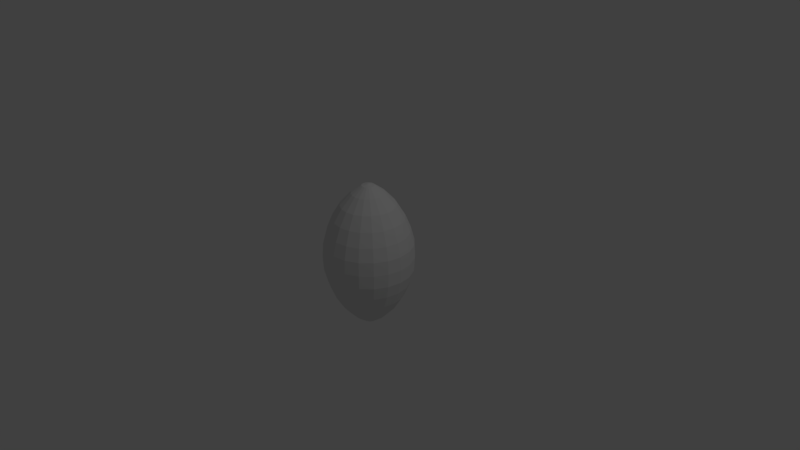 # Source: Football.blend  (saved by Blender 2.78.0; exported with 4.5.12 LTS)
import bpy
from mathutils import Matrix  # noqa: F401  (used for matrix-valued properties, if any)

bpy.ops.wm.read_factory_settings(use_empty=True)
scene = bpy.context.scene
scene.name = 'Scene'

# ---- collections
col_collection_1 = bpy.data.collections.new('Collection 1'); scene.collection.children.link(col_collection_1)

# ---- materials (node trees are filled in below, after node groups)
mat_material = bpy.data.materials.new('Material')
mat_material.alpha_threshold = 0.0
mat_material.use_transparent_shadow = False
mat_material.roughness = 0.5
mat_material.line_color = (0.0, 0.0, 0.0, 1.0)

# ---- material node trees

# ---- world
world_world = bpy.data.worlds.new('World'); scene.world = world_world
world_world.color = (0.05088, 0.05088, 0.05088)
world_world.use_sun_shadow = False
world_world.sun_shadow_jitter_overblur = 0.0
world_world.cycles.sampling_method = 'MANUAL'

# ---- cameras
cam_camera = bpy.data.cameras.new('Camera')
cam_camera.clip_end = 100.0
cam_camera.lens = 35.0
cam_camera.sensor_width = 32.0
cam_camera.sensor_height = 18.0
cam_camera.ortho_scale = 7.314
cam_camera.dof.focus_distance = 0.0
cam_camera.dof.aperture_fstop = 128.0

# ---- lights
light_lamp = bpy.data.lights.new('Lamp', 'POINT')
light_lamp.transmission_factor = 0.0
light_lamp.cutoff_distance = 30.0
light_lamp.energy = 100.0
light_lamp.shadow_buffer_clip_start = 1.001
light_lamp.shadow_soft_size = 0.1
light_lamp.shadow_maximum_resolution = 0.006
light_lamp.use_absolute_resolution = True

# ---- meshes
me_cube = bpy.data.meshes.new('Cube')
me_cube.from_pydata([(0.1667, -0.513, 0.3592), (-4.873e-08, -0.5394, 0.3592), (-5.362e-08, -0.586, 0.183), (-5.417e-08, -0.5964, 0.0), (0.1811, -0.5573, 0.183), (0.1843, -0.5672, 0.0), (0.3444, -0.4741, 0.183), (0.3506, -0.4825, -2.98e-08), (0.4741, -0.3444, 0.183), (0.4825, -0.3506, -2.98e-08), (0.5573, -0.1811, 0.183), (0.5672, -0.1843, -1.49e-08), (0.586, 1.043e-07, 0.183), (0.5964, 1.663e-07, 1.421e-14), (0.5573, 0.1811, 0.183), (0.5672, 0.1843, 1.49e-08), (0.4741, 0.3444, 0.183), (0.4825, 0.3506, 2.98e-08), (0.3444, 0.4741, 0.183), (0.3506, 0.4825, 2.98e-08), (0.1811, 0.5573, 0.183), (0.1843, 0.5672, 5.96e-08), (-2.446e-07, 0.586, 0.183), (-2.485e-07, 0.5964, 5.96e-08), (-0.1811, 0.5573, 0.183), (-0.1843, 0.5672, 5.96e-08), (-0.3444, 0.4741, 0.183), (-0.3506, 0.4825, 2.98e-08), (-0.4741, 0.3444, 0.183), (-0.4825, 0.3506, 2.98e-08), (-0.5573, 0.1811, 0.183), (-0.5672, 0.1843, 1.49e-08), (-0.586, -4.917e-07, 0.183), (-0.5964, -4.357e-07, -2.842e-14), (-0.5573, -0.1811, 0.183), (-0.5672, -0.1843, -1.49e-08), (-0.4741, -0.3444, 0.183), (-0.4825, -0.3506, -2.98e-08), (-0.3444, -0.4741, 0.183), (-0.3506, -0.4825, -2.98e-08), (-0.1811, -0.5573, 0.183), (-0.1843, -0.5672, 0.0), (0.317, -0.4364, 0.3592), (0.4364, -0.317, 0.3592), (0.513, -0.1667, 0.3592), (0.5394, 8.941e-08, 0.3592), (0.513, 0.1667, 0.3592), (0.4364, 0.317, 0.3592), (0.317, 0.4364, 0.3592), (0.1667, 0.513, 0.3592), (-2.245e-07, 0.5394, 0.3592), (-0.1667, 0.513, 0.3592), (-0.317, 0.4364, 0.3592), (-0.4364, 0.317, 0.3592), (-0.513, 0.1667, 0.3592), (-0.5394, -4.768e-07, 0.3592), (-0.513, -0.1667, 0.3592), (-0.4364, -0.317, 0.3592), (-0.317, -0.4364, 0.3592), (-0.1667, -0.513, 0.3592), (-0.1442, -0.4438, 0.5374), (-4.174e-08, -0.4666, 0.5374), (-0.2743, -0.3775, 0.5374), (-0.3775, -0.2743, 0.5374), (-0.4438, -0.1442, 0.5374), (-0.4666, -4.172e-07, 0.5374), (-0.4438, 0.1442, 0.5374), (-0.3775, 0.2743, 0.5374), (-0.2743, 0.3775, 0.5374), (-0.1442, 0.4438, 0.5374), (-1.938e-07, 0.4666, 0.5374), (0.1442, 0.4438, 0.5374), (0.2743, 0.3775, 0.5374), (0.3775, 0.2743, 0.5374), (0.4438, 0.1442, 0.5374), (0.4666, 5.96e-08, 0.5374), (0.4438, -0.1442, 0.5374), (0.3775, -0.2743, 0.5374), (0.2743, -0.3775, 0.5374), (0.1442, -0.4438, 0.5374), (-0.1119, -0.3442, 0.7116), (-3.224e-08, -0.362, 0.7116), (-0.2128, -0.2928, 0.7116), (-0.2928, -0.2128, 0.7116), (-0.3442, -0.1119, 0.7116), (-0.362, -3.576e-07, 0.7116), (-0.3442, 0.1119, 0.7116), (-0.2928, 0.2128, 0.7116), (-0.2128, 0.2928, 0.7116), (-0.1119, 0.3442, 0.7116), (-1.502e-07, 0.362, 0.7116), (0.1119, 0.3442, 0.7116), (0.2128, 0.2928, 0.7116), (0.2928, 0.2128, 0.7116), (0.3442, 0.1119, 0.7116), (0.362, 0.0, 0.7116), (0.3442, -0.1119, 0.7116), (0.2928, -0.2128, 0.7116), (0.2128, -0.2928, 0.7116), (0.1119, -0.3442, 0.7116), (-0.06741, -0.2075, 0.8693), (-2.235e-08, -0.2182, 0.8693), (-0.1282, -0.1765, 0.8693), (-0.1765, -0.1282, 0.8693), (-0.2075, -0.06742, 0.8693), (-0.2182, -2.98e-07, 0.8693), (-0.2075, 0.06741, 0.8693), (-0.1765, 0.1282, 0.8693), (-0.1282, 0.1765, 0.8693), (-0.06742, 0.2075, 0.8693), (-9.344e-08, 0.2182, 0.8693), (0.06741, 0.2075, 0.8693), (0.1282, 0.1765, 0.8693), (0.1765, 0.1282, 0.8693), (0.2075, 0.06741, 0.8693), (0.2182, -5.96e-08, 0.8693), (0.2075, -0.06742, 0.8693), (0.1765, -0.1282, 0.8693), (0.1282, -0.1765, 0.8693), (0.06741, -0.2075, 0.8693), (-0.02602, -0.0801, 0.9697), (-7.877e-09, -0.08422, 0.9697), (-0.0495, -0.06813, 0.9697), (-0.06813, -0.0495, 0.9697), (-0.0801, -0.02602, 0.9697), (-0.08422, -1.788e-07, 0.9697), (-0.0801, 0.02602, 0.9697), (-0.06813, 0.0495, 0.9697), (-0.0495, 0.06813, 0.9697), (-0.02602, 0.0801, 0.9697), (-3.532e-08, 0.08422, 0.9697), (0.02602, 0.0801, 0.9697), (0.0495, 0.06813, 0.9697), (0.06813, 0.0495, 0.9697), (0.0801, 0.02602, 0.9697), (0.08422, -1.192e-07, 0.9697), (0.0801, -0.02602, 0.9697), (0.06813, -0.0495, 0.9697), (0.0495, -0.06813, 0.9697), (0.02602, -0.0801, 0.9697), (-1.531e-10, -1.192e-07, 0.9902)], [], [(43, 44, 76, 77), (30, 32, 55, 54), (2, 3, 5, 4), (1, 0, 79, 61), (24, 26, 52, 51), (4, 5, 7, 6), (49, 50, 70, 71), (18, 20, 49, 48), (6, 7, 9, 8), (52, 53, 67, 68), (12, 14, 46, 45), (8, 9, 11, 10), (55, 56, 64, 65), (6, 8, 43, 42), (10, 11, 13, 12), (58, 59, 60, 62), (38, 40, 59, 58), (12, 13, 15, 14), (42, 43, 77, 78), (32, 34, 56, 55), (14, 15, 17, 16), (45, 46, 74, 75), (26, 28, 53, 52), (16, 17, 19, 18), (48, 49, 71, 72), (20, 22, 50, 49), (18, 19, 21, 20), (51, 52, 68, 69), (14, 16, 47, 46), (20, 21, 23, 22), (59, 1, 61, 60), (8, 10, 44, 43), (22, 23, 25, 24), (54, 55, 65, 66), (34, 36, 57, 56), (24, 25, 27, 26), (57, 58, 62, 63), (28, 30, 54, 53), (26, 27, 29, 28), (0, 42, 78, 79), (22, 24, 51, 50), (28, 29, 31, 30), (44, 45, 75, 76), (16, 18, 48, 47), (30, 31, 33, 32), (47, 48, 72, 73), (2, 4, 0, 1), (32, 33, 35, 34), (50, 51, 69, 70), (10, 12, 45, 44), (34, 35, 37, 36), (65, 64, 84, 85), (40, 2, 1, 59), (36, 37, 39, 38), (53, 54, 66, 67), (38, 39, 41, 40), (46, 47, 73, 74), (36, 38, 58, 57), (40, 41, 3, 2), (4, 6, 42, 0), (56, 57, 63, 64), (82, 80, 100, 102), (61, 79, 99, 81), (73, 72, 92, 93), (66, 65, 85, 86), (74, 73, 93, 94), (67, 66, 86, 87), (75, 74, 94, 95), (68, 67, 87, 88), (60, 61, 81, 80), (76, 75, 95, 96), (69, 68, 88, 89), (62, 60, 80, 82), (77, 76, 96, 97), (70, 69, 89, 90), (63, 62, 82, 83), (78, 77, 97, 98), (71, 70, 90, 91), (64, 63, 83, 84), (79, 78, 98, 99), (72, 71, 91, 92), (114, 113, 133, 134), (97, 96, 116, 117), (90, 89, 109, 110), (83, 82, 102, 103), (98, 97, 117, 118), (91, 90, 110, 111), (84, 83, 103, 104), (99, 98, 118, 119), (92, 91, 111, 112), (85, 84, 104, 105), (81, 99, 119, 101), (93, 92, 112, 113), (86, 85, 105, 106), (94, 93, 113, 114), (87, 86, 106, 107), (95, 94, 114, 115), (88, 87, 107, 108), (80, 81, 101, 100), (96, 95, 115, 116), (89, 88, 108, 109), (131, 130, 140), (107, 106, 126, 127), (115, 114, 134, 135), (108, 107, 127, 128), (100, 101, 121, 120), (116, 115, 135, 136), (109, 108, 128, 129), (102, 100, 120, 122), (117, 116, 136, 137), (110, 109, 129, 130), (103, 102, 122, 123), (118, 117, 137, 138), (111, 110, 130, 131), (104, 103, 123, 124), (119, 118, 138, 139), (112, 111, 131, 132), (105, 104, 124, 125), (101, 119, 139, 121), (113, 112, 132, 133), (106, 105, 125, 126), (124, 123, 140), (139, 138, 140), (132, 131, 140), (125, 124, 140), (121, 139, 140), (133, 132, 140), (126, 125, 140), (134, 133, 140), (127, 126, 140), (135, 134, 140), (128, 127, 140), (120, 121, 140), (136, 135, 140), (129, 128, 140), (122, 120, 140), (137, 136, 140), (130, 129, 140), (123, 122, 140), (138, 137, 140)])
me_cube.materials.append(mat_material)
me_cube.use_remesh_preserve_volume = False
me_cube.use_remesh_preserve_attributes = False
me_cube.use_mirror_vertex_groups = False
me_cube.update()

# ---- objects
ob_football = bpy.data.objects.new('Football', me_cube)
ob_lamp = bpy.data.objects.new('Lamp', light_lamp)
ob_camera = bpy.data.objects.new('Camera', cam_camera)

# ---- transforms, parenting, visibility, modifiers, constraints
ob_football.location = (0.0, 0.0, 0.0)
ob_football.rotation_euler = (-1.571, -0.0, 0.0)
ob_football.lock_rotations_4d = False
ob_football.empty_display_type = 'ARROWS'
ob_football.lineart.crease_threshold = 0.0
_m = ob_football.modifiers.new('Mirror', 'MIRROR')
_m.use_axis = (False, False, True)
ob_lamp.location = (4.076, 5.904, -1.005)
ob_lamp.rotation_euler = (-0.7412, 1.871, 0.1875)
ob_lamp.lock_rotations_4d = False
ob_lamp.empty_display_type = 'ARROWS'
ob_lamp.color = (0.0, 0.0, 0.0, 0.0)
ob_lamp.lineart.crease_threshold = 0.0
ob_camera.location = (7.481, 5.344, 6.508)
ob_camera.rotation_euler = (-0.4615, 0.8149, -4.637e-08)
ob_camera.lock_rotations_4d = False
ob_camera.empty_display_type = 'ARROWS'
ob_camera.color = (0.0, 0.0, 0.0, 0.0)
ob_camera.display_type = 'WIRE'
ob_camera.lineart.crease_threshold = 0.0

# ---- collection membership
col_collection_1.objects.link(ob_football)
col_collection_1.objects.link(ob_lamp)
col_collection_1.objects.link(ob_camera)

# ---- scene / render settings (as saved in the file)
scene.camera = ob_camera
scene.frame_start = 1; scene.frame_end = 250; scene.frame_set(1)
scene.render.engine = 'BLENDER_EEVEE_NEXT'
scene.render.resolution_percentage = 50
scene.render.dither_intensity = 0.0
scene.cycles.use_denoising = False
scene.cycles.samples = 128
scene.cycles.sampling_pattern = 'TABULATED_SOBOL'
scene.cycles.light_sampling_threshold = 0.0
scene.cycles.use_adaptive_sampling = False
scene.cycles.use_light_tree = False
scene.cycles.blur_glossy = 0.0
scene.cycles.sample_clamp_indirect = 0.0
scene.view_settings.view_transform = 'Standard'
bpy.context.view_layer.update()
